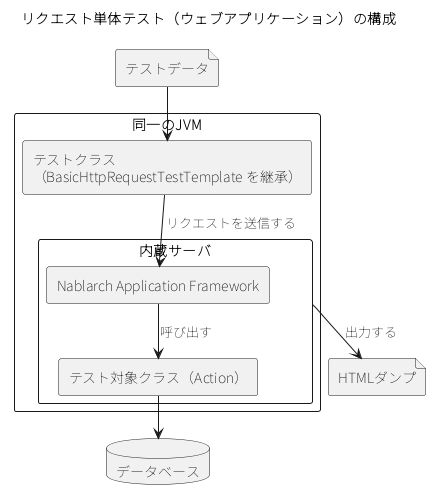

The diagram above was rendered by PlantUML. Its source (embedded in the PNG):
@startuml
!pragma layout smetana
skinparam shadowing false
skinparam defaultFontName "Noto Sans JP"
title リクエスト単体テスト（ウェブアプリケーション）の構成
file "テストデータ" as TD
rectangle "同一のJVM" as JVM {
  rectangle "テストクラス\n（BasicHttpRequestTestTemplate を継承）" as TC
  rectangle "内蔵サーバ" as SV {
    rectangle "Nablarch Application Framework" as NAF
    rectangle "テスト対象クラス（Action）" as ACT
  }
}
database "データベース" as DB
file "HTMLダンプ" as DUMP
TD --> TC
TC --> NAF : リクエストを送信する
NAF --> ACT : 呼び出す
ACT --> DB
SV --> DUMP : 出力する
@enduml